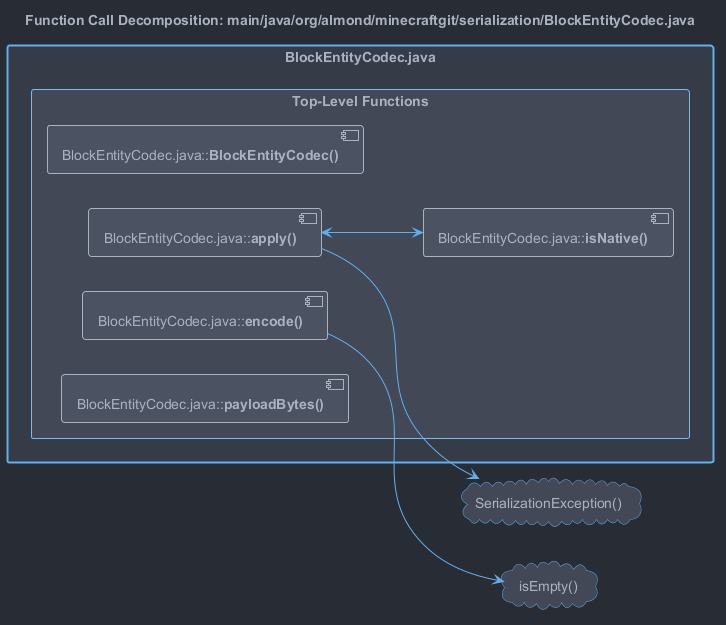

The diagram above was rendered by PlantUML. Its source (embedded in the PNG):
@startuml

'
' One Dark theme
'

'
' Colors
'
' Foreground
!$color_bg = "#282c34"
!$color_bg_light = "#424856"

' Background
!$color_fg = "#abb2bf"

!$color_red = "#e06c75"
!$color_green = "#98c379"
!$color_yellow = "#e5c07b"
!$color_blue = "#61afef"
!$color_purple = "#c678dd"
!$color_teal = "#56b6c2"

!$color_primary = $color_blue

skinparam backgroundColor $color_bg

skinparam {
  '
  ' Activity
  '
  ActivityBackgroundColor $color_bg_light
  ActivityBarColor $color_fg
  ActivityBorderColor $color_primary
  ' ActivityBorderThickness
  ActivityDiamondBackgroundColor $color_bg_light
  ActivityDiamondBorderColor $color_primary
  ' ActivityDiamondFontColor
  ' ActivityDiamondFontName
  ' ActivityDiamondFontSize
  ' ActivityDiamondFontStyle
  ActivityEndColor $color_red
  ' ActivityFontColor
  ' ActivityFontName
  ' ActivityFontSize
  ' ActivityFontStyle
  ActivityStartColor $color_green
  ActivityStopColor $color_red

  '
  ' Actor
  '
  ActorBackgroundColor $color_bg_light
  ActorBorderColor $color_primary
  ' ActorFontColor
  ' ActorFontName
  ' ActorFontSize
  ' ActorFontStyle
  ActorStereotypeFontColor $color_fg
  ' ActorStereotypeFontName
  ' ActorStereotypeFontSize
  ' ActorStereotypeFontStyle

  '
  ' Agent
  '
  AgentBackgroundColor $color_bg_light
  AgentBorderColor $color_primary
  ' AgentBorderThickness
  ' AgentFontColor
  ' AgentFontName
  ' AgentFontSize
  ' AgentFontStyle
  ' AgentStereotypeFontColor
  ' AgentStereotypeFontName
  ' AgentStereotypeFontSize
  ' AgentStereotypeFontStyle

  '
  ' Archimate
  '
  ' ArchimateBackgroundColor
  '
  ' ArchimateBorderColor
  '
  ' ArchimateBorderThickness
  ' ArchimateFontColor
  '
  ' ArchimateFontName
  ' ArchimateFontSize
  '
  ' ArchimateFontStyle
  '
  ' ArchimateStereotypeFontColor
  ' ArchimateStereotypeFontName
  '
  ' ArchimateStereotypeFontSize
  ' ArchimateStereotypeFontStyle

  '
  ' Arrow
  '
  ArrowColor $color_primary
  ' ArrowFontColor
  ' ArrowFontName
  ' ArrowFontSize
  ' ArrowFontStyle
  ' ArrowHeadColor
  ' ArrowLollipopColor
  ' ArrowMessageAlignment
  ' ArrowThickness

  '
  ' Artifact
  '
  ArtifactBackgroundColor $color_bg_light
  ArtifactBorderColor $color_primary
  ' ArtifactFontColor
  ' ArtifactFontName
  ' ArtifactFontSize
  ' ArtifactFontStyle
  ' ArtifactStereotypeFontColor
  ' ArtifactStereotypeFontName
  ' ArtifactStereotypeFontSize
  ' ArtifactStereotypeFontStyle

  '
  ' Background color
  '
  BackgroundColor $color_bg

  '
  ' Biddable (?)
  '
  ' BiddableBackgroundColor
  ' BiddableBorderColor

  '
  ' Boundary
  '
  BoundaryBackgroundColor $color_bg_light
  BoundaryBorderColor $color_primary
  ' BoundaryFontColor
  ' BoundaryFontName
  ' BoundaryFontSize
  ' BoundaryFontStyle
  BoundaryStereotypeFontColor $color_fg
  ' BoundaryStereotypeFontName
  ' BoundaryStereotypeFontSize
  ' BoundaryStereotypeFontStyle

  '
  ' Box padding
  '
  ' BoxPadding

  '
  ' Caption
  '
  CaptionFontColor $color_fg
  ' CaptionFontName
  ' CaptionFontSize
  ' CaptionFontStyle

  '
  ' Card
  '
  CardBackgroundColor $color_bg_light
  CardBorderColor $color_primary
  ' CardBorderThickness
  ' CardFontColor
  ' CardFontName
  ' CardFontSize
  ' CardFontStyle
  ' CardStereotypeFontColor
  ' CardStereotypeFontName
  ' CardStereotypeFontSize
  ' CardStereotypeFontStyle

  '
  ' Circled character (in class header)
  '
  ' CircledCharacterFontColor
  ' CircledCharacterFontName
  ' CircledCharacterFontSize
  ' CircledCharacterFontStyle
  ' CircledCharacterRadius

  '
  ' Class attribute
  '
  ' ClassAttributeFontColor
  ' ClassAttributeFontName
  ' ClassAttributeFontSize
  ' ClassAttributeFontStyle
  ' ClassAttributeIconSize

  '
  ' Class
  '
  ClassBackgroundColor $color_bg_light
  ClassBorderColor $color_fg
  ' ClassBorderThickness
  ' ClassFontColor
  ' ClassFontName
  ' ClassFontSize
  ' ClassFontStyle

  '
  ' Class header
  '
  ' ClassHeaderBackgroundColor

  '
  ' Class stereotype
  '
  ' ClassStereotypeFontColor
  ' ClassStereotypeFontName
  ' ClassStereotypeFontSize
  ' ClassStereotypeFontStyle

  '
  ' Cloud
  '
  CloudBackgroundColor $color_bg_light
  CloudBorderColor $color_primary
  ' CloudFontColor
  ' CloudFontName
  ' CloudFontSize
  ' CloudFontStyle
  ' CloudStereotypeFontColor
  ' CloudStereotypeFontName
  ' CloudStereotypeFontSize
  ' CloudStereotypeFontStyle

  '
  ' Collections
  '
  CollectionsBackgroundColor $color_bg_light
  CollectionsBorderColor $color_primary

  ' TODO
  ' ColorArrowSeparationSpace

  '
  ' Component
  '
  ComponentBackgroundColor $color_bg_light
  ComponentBorderColor $color_primary
  ' ComponentBorderThickness
  ' ComponentFontColor
  ' ComponentFontName
  ' ComponentFontSize
  ' ComponentFontStyle
  ' ComponentStereotypeFontColor
  ' ComponentStereotypeFontName
  ' ComponentStereotypeFontSize
  ' ComponentStereotypeFontStyle

  ' ComponentStyle

  '
  ' Condition styles
  '
  ' ConditionEndStyle
  ' ConditionStyle

  '
  ' Control
  '
  ControlBackgroundColor $color_bg_light
  ControlBorderColor $color_primary
  ControlFontColor $color_fg
  ' ControlFontName
  ' ControlFontSize
  ' ControlFontStyle
  ControlStereotypeFontColor $color_fg
  ' ControlStereotypeFontName
  ' ControlStereotypeFontSize
  ' ControlStereotypeFontStyle

  '
  ' Database
  '
  DatabaseBackgroundColor $color_bg_light
  DatabaseBorderColor $color_primary
  ' DatabaseFontColor
  ' DatabaseFontName
  ' DatabaseFontSize
  ' DatabaseFontStyle
  ' DatabaseStereotypeFontColor
  ' DatabaseStereotypeFontName
  ' DatabaseStereotypeFontSize
  ' DatabaseStereotypeFontStyle

  '
  ' Default font styles
  '
  DefaultFontColor $color_fg
  ' https://github.com/twbs/bootstrap/blob/v4.5.3/scss/_variables.scss#L277
  DefaultFontName -apple-system, BlinkMacSystemFont, "Segoe UI", Roboto, "Helvetica Neue", Arial, "Noto Sans", sans-serif, "Apple Color Emoji", "Segoe UI Emoji", "Segoe UI Symbol", "Noto Color Emoji"
  ' DefaultFontSize
  ' DefaultFontStyle

  ' TODO: get this to work
  ' https://github.com/twbs/bootstrap/blob/v4.5.3/scss/_variables.scss#L278
  ' DefaultMonospacedFontName SFMono-Regular, Menlo, Monaco, Consolas, "Liberation Mono", "Courier New", monospace

  ' DefaultTextAlignment


  '
  ' Designed (?)
  '
  ' DesignedBackgroundColor
  ' DesignedBorderColor
  ' DesignedDomainBorderThickness
  ' DesignedDomainFontColor
  ' DesignedDomainFontName
  ' DesignedDomainFontSize
  ' DesignedDomainFontStyle
  ' DesignedDomainStereotypeFontColor
  ' DesignedDomainStereotypeFontName
  ' DesignedDomainStereotypeFontSize
  ' DesignedDomainStereotypeFontStyle

  '
  ' Diagram border
  '
  ' DiagramBorderColor
  ' DiagramBorderThickness

  '
  ' Domain (?)
  '
  ' DomainBackgroundColor
  ' DomainBorderColor
  ' DomainBorderThickness
  ' DomainFontColor
  ' DomainFontName
  ' DomainFontSize
  ' DomainFontStyle
  ' DomainStereotypeFontColor
  ' DomainStereotypeFontName
  ' DomainStereotypeFontSize
  ' DomainStereotypeFontStyle

  ' Dpi

  '
  ' Entity
  '
  EntityBackgroundColor $color_bg_light
  EntityBorderColor $color_primary
  ' EntityFontColor
  ' EntityFontName
  ' EntityFontSize
  ' EntityFontStyle
  ' EntityStereotypeFontColor

  '
  ' Entity stereotype
  '
  ' EntityStereotypeFontName
  ' EntityStereotypeFontSize
  ' EntityStereotypeFontStyle
  '
  ' EnumBackgroundColor

  '
  ' File
  '
  FileBackgroundColor $color_bg_light
  FileBorderColor $color_primary
  ' FileFontColor
  ' FileFontName
  ' FileFontSize
  ' FileFontStyle

  '
  ' File stereotype
  '
  ' FileStereotypeFontColor
  ' FileStereotypeFontName
  ' FileStereotypeFontSize
  ' FileStereotypeFontStyle

  ' FixCircleLabelOverlapping

  '
  ' Folder
  '
  FolderBackgroundColor $color_bg_light
  FolderBorderColor $color_primary
  ' FolderFontColor
  ' FolderFontName
  ' FolderFontSize
  ' FolderFontStyle

  '
  ' Folder stereotype
  '
  ' FolderStereotypeFontColor
  ' FolderStereotypeFontName
  ' FolderStereotypeFontSize
  ' FolderStereotypeFontStyle
  '
  ' FooterFontColor
  '
  ' FooterFontName
  ' FooterFontSize
  '
  ' FooterFontStyle

  '
  ' Frame
  '
  FrameBackgroundColor $color_bg_light
  FrameBorderColor $color_primary
  ' FrameFontColor
  ' FrameFontName
  ' FrameFontSize
  ' FrameFontStyle
  ' FrameStereotypeFontColor
  ' FrameStereotypeFontName
  ' FrameStereotypeFontSize
  ' FrameStereotypeFontStyle

  '
  ' Hexagon
  '
  HexagonBackgroundColor $color_bg_light
  HexagonBorderColor $color_primary

  ' GenericDisplay
  ' Guillemet
  '
  ' Handwritten
  ' HeaderFontColor
  '
  ' HeaderFontName
  ' HeaderFontSize
  '
  ' HeaderFontStyle
  '
  ' HyperlinkColor
  ' HyperlinkUnderline
  '
  ' IconIEMandatoryColor
  ' IconPackageBackgroundColor
  '
  ' IconPackageColor
  '
  ' IconPrivateBackgroundColor
  ' IconPrivateColor
  '
  ' IconProtectedBackgroundColor
  ' IconProtectedColor
  '
  ' IconPublicBackgroundColor
  '
  ' IconPublicColor

  '
  ' Interface
  '
  InterfaceBackgroundColor $color_bg_light
  InterfaceBorderColor $color_primary
  ' InterfaceFontColor
  ' InterfaceFontName
  ' InterfaceFontSize
  ' InterfaceFontStyle
  ' InterfaceStereotypeFontColor
  ' InterfaceStereotypeFontName
  ' InterfaceStereotypeFontSize
  ' InterfaceStereotypeFontStyle

  '
  ' Legend
  '
  LegendBackgroundColor $color_bg_light
  LegendBorderColor $color_fg
  ' LegendBorderThickness
  ' LegendFontColor
  ' LegendFontName
  ' LegendFontSize
  ' LegendFontStyle

  ' LexicalBackgroundColor
  '
  ' LexicalBorderColor
  '
  ' LifelineStrategy
  ' Linetype
  '
  ' MachineBackgroundColor
  ' MachineBorderColor
  '
  ' MachineBorderThickness
  '
  ' MachineFontColor
  ' MachineFontName
  '
  ' MachineFontSize
  ' MachineFontStyle
  '
  ' MachineStereotypeFontColor
  '
  ' MachineStereotypeFontName
  ' MachineStereotypeFontSize
  '
  ' MachineStereotypeFontStyle
  ' MaxAsciiMessageLength
  '
  ' MaxMessageSize
  '
  ' MinClassWidth
  ' Monochrome

  '
  ' Node
  '
  NodeBackgroundColor $color_bg_light
  NodeBorderColor $color_primary
  ' NodeFontColor
  ' NodeFontName
  ' NodeFontSize
  ' NodeFontStyle
  ' NodeStereotypeFontColor
  ' NodeStereotypeFontName
  ' NodeStereotypeFontSize
  ' NodeStereotypeFontStyle

  ' Nodesep

  '
  ' Note
  '
  NoteBackgroundColor $color_yellow
  NoteBorderColor $color_bg
  ' NoteBorderThickness
  NoteFontColor $color_bg
  ' NoteFontName
  ' NoteFontSize
  ' NoteFontStyle
  ' NoteShadowing
  ' NoteTextAlignment

  '
  ' Object
  '
  ' ObjectAttributeFontColor
  ' ObjectAttributeFontName
  ' ObjectAttributeFontSize
  ' ObjectAttributeFontStyle
  ObjectBackgroundColor $color_bg_light
  ObjectBorderColor $color_primary
  ' ObjectBorderThickness
  ' ObjectFontColor
  ' ObjectFontName
  ' ObjectFontSize
  ' ObjectFontStyle
  ' ObjectStereotypeFontColor
  ' ObjectStereotypeFontName
  ' ObjectStereotypeFontSize
  ' ObjectStereotypeFontStyle

  '
  ' Package
  '
  PackageBackgroundColor $color_bg
  PackageBorderColor $color_primary
  ' PackageBorderThickness
  ' PackageFontColor
  ' PackageFontName
  ' PackageFontSize
  ' PackageFontStyle
  ' PackageStereotypeFontColor
  ' PackageStereotypeFontName
  ' PackageStereotypeFontSize
  ' PackageStereotypeFontStyle

  ' PackageStyle
  '
  ' PackageTitleAlignment
  '
  ' Padding
  ' PageBorderColor
  '
  ' PageExternalColor
  ' PageMargin

  '
  ' Participant
  '
  ParticipantBackgroundColor $color_bg_light
  ParticipantBorderColor $color_primary
  ' ParticipantFontColor
  ' ParticipantFontName
  ' ParticipantFontSize
  ' ParticipantFontStyle
  ' ParticipantPadding
  ' ParticipantStereotypeFontColor
  ' ParticipantStereotypeFontName
  ' ParticipantStereotypeFontSize
  ' ParticipantStereotypeFontStyle

  '
  ' Partition
  '
  PartitionBackgroundColor transparent
  PartitionBorderColor $color_fg
  ' PartitionBorderThickness
  ' PartitionFontColor
  ' PartitionFontName
  ' PartitionFontSize
  ' PartitionFontStyle

  ' PathHoverColor

  '
  ' Person
  '
  PersonBackgroundColor $color_bg_light
  PersonBorderColor $color_primary

  '
  ' Queue
  '
  QueueBackgroundColor $color_bg_light
  QueueBorderColor $color_primary
  ' QueueBorderThickness
  ' QueueFontColor
  ' QueueFontName
  ' QueueFontSize
  ' QueueFontStyle
  ' QueueStereotypeFontColor
  ' QueueStereotypeFontName
  ' QueueStereotypeFontSize
  ' QueueStereotypeFontStyle

  ' Ranksep

  '
  ' Rectangle
  '
  RectangleBackgroundColor $color_bg_light
  RectangleBorderColor $color_primary
  ' RectangleBorderThickness
  ' RectangleFontColor
  ' RectangleFontName
  ' RectangleFontSize
  ' RectangleFontStyle
  ' RectangleStereotypeFontColor
  ' RectangleStereotypeFontName
  ' RectangleStereotypeFontSize
  ' RectangleStereotypeFontStyle

  ' RequirementBackgroundColor
  '
  ' RequirementBorderColor
  ' RequirementBorderThickness
  '
  ' RequirementFontColor
  '
  ' RequirementFontName
  ' RequirementFontSize
  '
  ' RequirementFontStyle
  ' RequirementStereotypeFontColor
  '
  ' RequirementStereotypeFontName
  '
  ' RequirementStereotypeFontSize
  ' RequirementStereotypeFontStyle
  '
  ' ResponseMessageBelowArrow

  ' RoundCorner

  ' SameClassWidth
  '
  ' SequenceActorBorderThickness
  ' SequenceArrowThickness

  '
  ' Sequence box
  '
  SequenceBoxBackgroundColor $color_bg_light
  SequenceBoxBorderColor $color_primary
  ' SequenceBoxFontColor
  ' SequenceBoxFontName
  ' SequenceBoxFontSize
  ' SequenceBoxFontStyle

  '
  ' Sequence delay
  '
  ' SequenceDelayFontColor
  ' SequenceDelayFontName
  ' SequenceDelayFontSize
  ' SequenceDelayFontStyle

  '
  ' Sequence divider
  '
  SequenceDividerBackgroundColor $color_bg_light
  SequenceDividerBorderColor $color_fg
  ' SequenceDividerBorderThickness
  ' SequenceDividerFontColor
  ' SequenceDividerFontName
  ' SequenceDividerFontSize
  ' SequenceDividerFontStyle

  '
  ' Sequence group
  '
  SequenceGroupBackgroundColor $color_bg_light
  ' SequenceGroupBodyBackgroundColor
  SequenceGroupBorderColor $color_fg
  ' SequenceGroupBorderThickness
  ' SequenceGroupFontColor
  ' SequenceGroupFontName
  ' SequenceGroupFontSize
  ' SequenceGroupFontStyle
  ' SequenceGroupHeaderFontColor
  ' SequenceGroupHeaderFontName
  ' SequenceGroupHeaderFontSize
  ' SequenceGroupHeaderFontStyle

  '
  ' Sequence lifeline
  '
  SequenceLifeLineBackgroundColor $color_bg
  SequenceLifeLineBorderColor $color_primary
  ' SequenceLifeLineBorderThickness

  '
  ' Sequence message
  '
  ' SequenceMessageAlignment
  ' SequenceMessageTextAlignment
  SequenceNewpageSeparatorColor $color_fg

  '
  ' Sequence participant
  '
  ' SequenceParticipant
  ' SequenceParticipantBorderThickness

  '
  ' Sequence reference
  '
  ' SequenceReferenceAlignment
  SequenceReferenceBackgroundColor transparent
  SequenceReferenceBorderColor $color_fg
  ' SequenceReferenceBorderThickness
  ' SequenceReferenceFontColor
  ' SequenceReferenceFontName
  ' SequenceReferenceFontSize
  ' SequenceReferenceFontStyle
  SequenceReferenceHeaderBackgroundColor $color_bg_light

  '
  ' Sequence stereotype
  '
  ' SequenceStereotypeFontColor
  ' SequenceStereotypeFontName
  ' SequenceStereotypeFontSize
  ' SequenceStereotypeFontStyle

  '
  ' Shadowing
  '
  Shadowing false

  '
  ' Stack
  '
  StackBackgroundColor $color_bg_light
  StackBorderColor $color_primary
  ' StackFontColor
  ' StackFontName
  ' StackFontSize
  ' StackFontStyle
  ' StackStereotypeFontColor
  ' StackStereotypeFontName
  ' StackStereotypeFontSize
  ' StackStereotypeFontStyle

  ' StateAttributeFontColor
  ' StateAttributeFontName
  '
  ' StateAttributeFontSize
  ' StateAttributeFontStyle

  '
  ' State
  '
  StateBackgroundColor $color_bg_light
  StateBorderColor $color_primary
  StateEndColor $color_red
  ' StateFontColor
  ' StateFontName
  ' StateFontSize
  ' StateFontStyle
  ' StateMessageAlignment
  StateStartColor $color_green

  '
  ' Stereotype
  '
  ' StereotypeABackgroundColor
  ' StereotypeABorderColor
  ' StereotypeCBackgroundColor
  ' StereotypeCBorderColor
  ' StereotypeEBackgroundColor
  ' StereotypeEBorderColor
  ' StereotypeIBackgroundColor
  ' StereotypeIBorderColor
  ' StereotypeNBackgroundColor
  ' StereotypeNBorderColor
  ' StereotypePosition

  '
  ' Storage
  '
  StorageBackgroundColor $color_bg_light
  StorageBorderColor $color_fg
  ' StorageFontColor
  ' StorageFontName
  ' StorageFontSize
  ' StorageFontStyle
  ' StorageStereotypeFontColor
  ' StorageStereotypeFontName
  ' StorageStereotypeFontSize
  ' StorageStereotypeFontStyle

  ' Style
  ' SvglinkTarget

  '
  ' Swimlane
  '
  SwimlaneBorderColor $color_fg
  ' SwimlaneBorderThickness
  ' SwimlaneTitleBackgroundColor
  ' SwimlaneTitleFontColor
  ' SwimlaneTitleFontName
  ' SwimlaneTitleFontSize
  ' SwimlaneTitleFontStyle
  ' SwimlaneWidth
  ' SwimlaneWrapTitleWidth

  ' TabSize

  '
  ' Timing
  '
  ' TimingFontColor
  ' TimingFontName
  ' TimingFontSize
  ' TimingFontStyle

  '
  ' Title
  '
  ' TitleBackgroundColor
  ' TitleBorderColor
  ' TitleBorderRoundCorner
  ' TitleBorderThickness
  ' TitleFontColor
  ' TitleFontName
  ' TitleFontSize
  ' TitleFontStyle

  '
  ' Usecase
  '
  UsecaseBackgroundColor $color_bg_light
  UsecaseBorderColor $color_primary
  ' UsecaseBorderThickness
  ' UsecaseFontColor
  ' UsecaseFontName
  ' UsecaseFontSize
  ' UsecaseFontStyle
  ' UsecaseStereotypeFontColor
  ' UsecaseStereotypeFontName
  ' UsecaseStereotypeFontSize
  ' UsecaseStereotypeFontStyle

  ' WrapWidth
}


skinparam rectangle<<FileLevel>> {
  BackgroundColor #353b47
  BorderColor #61afef
  BorderThickness 2
}
skinparam rectangle<<ClassLevel>> {
  BackgroundColor #424856
  BorderColor #7db7ec
  BorderThickness 1
}
skinparam component<<FunctionLevel>> {
  BackgroundColor #4b5363
  BorderColor #abb2bf
  BorderThickness 1
}

hide stereotype
left to right direction
title Function Call Decomposition: main/java/org/almond/minecraftgit/serialization/BlockEntityCodec.java
skinparam packageStyle rectangle

rectangle "BlockEntityCodec.java" <<FileLevel>> as file_BlockEntityCodec {
  rectangle "Top-Level Functions" <<ClassLevel>> as globals_BlockEntityCodec {
    component "BlockEntityCodec.java::<b>BlockEntityCodec()</b>" <<FunctionLevel>> as m_1
    component "BlockEntityCodec.java::<b>apply()</b>" <<FunctionLevel>> as m_2
    component "BlockEntityCodec.java::<b>encode()</b>" <<FunctionLevel>> as m_3
    component "BlockEntityCodec.java::<b>isNative()</b>" <<FunctionLevel>> as m_4
    component "BlockEntityCodec.java::<b>payloadBytes()</b>" <<FunctionLevel>> as m_5
  }
}

cloud "SerializationException()" as ext_1
cloud "isEmpty()" as ext_2

m_2 <--> m_4
m_2 --> ext_1
m_3 --> ext_2
@enduml